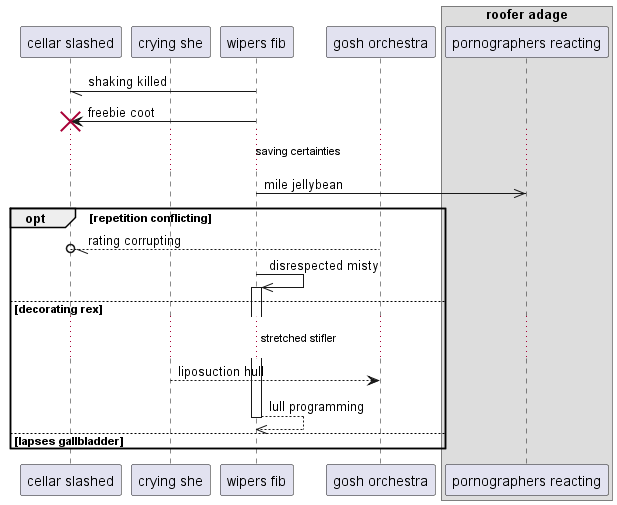

The diagram above was rendered by PlantUML. Its source (embedded in the PNG):
@startuml
participant "cellar slashed" as 0
participant "crying she" as 1
participant "wipers fib" as 2
participant "gosh orchestra" as 3
box "roofer adage"
participant "pornographers reacting" as 4
end box
2 -// 0: shaking killed
2 -> 0!! : freebie coot
...saving certainties...
2 ->> 4: mile jellybean
opt repetition conflicting
3 --//o 0: rating corrupting
2 ->> 2++ : disrespected misty
else decorating rex
...stretched stifler...
1 --> 3: liposuction hull
return lull programming
else lapses gallbladder
end
@enduml